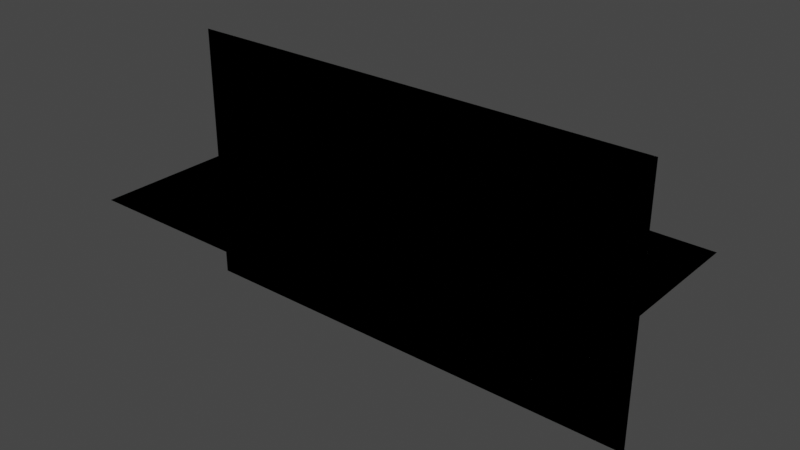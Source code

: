 # Source: DemoMuzzleFlash.blend  (saved by Blender 2.93.20; exported with 4.5.12 LTS)
import bpy
from mathutils import Matrix  # noqa: F401  (used for matrix-valued properties, if any)

bpy.ops.wm.read_factory_settings(use_empty=True)
scene = bpy.context.scene
scene.name = 'Scene'

# ---- collections
col_collection = bpy.data.collections.new('Collection'); scene.collection.children.link(col_collection)

# ---- node groups
ng_auto_smooth = bpy.data.node_groups.new('Auto Smooth', 'GeometryNodeTree')
_s = ng_auto_smooth.interface.new_socket(name='Geometry', in_out='OUTPUT', socket_type='NodeSocketGeometry')
_s = ng_auto_smooth.interface.new_socket(name='Geometry', in_out='INPUT', socket_type='NodeSocketGeometry')
_s = ng_auto_smooth.interface.new_socket(name='Angle', in_out='INPUT', socket_type='NodeSocketFloat')
_s.subtype = 'ANGLE'
_s.min_value = 0.0
_s.max_value = 3.142
ng_auto_smooth.is_modifier = True
_N = ng_auto_smooth.nodes; _L = ng_auto_smooth.links
n0 = _N.new('NodeGroupOutput'); n0.name = 'Group Output'; n0.location = (480, -100)
n1 = _N.new('NodeGroupInput'); n1.name = 'Group Input'; n1.location = (-420, -300)
n2 = _N.new('NodeGroupInput'); n2.name = 'Group Input.001'; n2.location = (-60, -100)
n3 = _N.new('GeometryNodeSetShadeSmooth'); n3.name = 'Set Shade Smooth'; n3.location = (120, -100)
n3.domain = 'EDGE'
n4 = _N.new('GeometryNodeSetShadeSmooth'); n4.name = 'Set Shade Smooth.001'; n4.location = (300, -100)
n5 = _N.new('GeometryNodeInputMeshEdgeAngle'); n5.name = 'Edge Angle'; n5.location = (-420, -220)
n6 = _N.new('GeometryNodeInputEdgeSmooth'); n6.name = 'Is Edge Smooth'; n6.location = (-60, -160)
n7 = _N.new('GeometryNodeInputShadeSmooth'); n7.name = 'Is Face Smooth'; n7.location = (-240, -340)
n8 = _N.new('FunctionNodeBooleanMath'); n8.name = 'Boolean Math'; n8.location = (-60, -220)
n9 = _N.new('FunctionNodeCompare'); n9.name = 'Compare'; n9.location = (-240, -180)
n9.operation = 'LESS_EQUAL'
_L.new(n5.outputs[0], n9.inputs[0])
_L.new(n4.outputs[0], n0.inputs[0])
_L.new(n1.outputs[1], n9.inputs[1])
_L.new(n9.outputs[0], n8.inputs[0])
_L.new(n7.outputs[0], n8.inputs[1])
_L.new(n2.outputs[0], n3.inputs[0])
_L.new(n6.outputs[0], n3.inputs[1])
_L.new(n3.outputs[0], n4.inputs[0])
_L.new(n8.outputs[0], n3.inputs[2])
n0.is_active_output = True

# ---- world
world_world = bpy.data.worlds.new('World'); scene.world = world_world
world_world.use_nodes = True; world_world.node_tree.nodes.clear()
_N = world_world.node_tree.nodes; _L = world_world.node_tree.links
n0 = _N.new('ShaderNodeOutputWorld'); n0.name = 'World Output'; n0.location = (300, 300)
n1 = _N.new('ShaderNodeBackground'); n1.name = 'Background'; n1.location = (10, 300)
n1.inputs[0].default_value = (0.05088, 0.05088, 0.05088, 1.0)
_L.new(n1.outputs[0], n0.inputs[0])
n0.is_active_output = True
world_world.color = (0.05088, 0.05088, 0.05088)
world_world.use_sun_shadow = False
world_world.sun_shadow_jitter_overblur = 0.0

# ---- meshes
me_plane = bpy.data.meshes.new('Plane')
me_plane.from_pydata([(-0.09264, -0.0488, -0.007946), (0.08736, -0.0488, -0.007946), (-0.09264, 0.0512, -0.007946), (0.08736, 0.0512, -0.007946), (-0.09264, 0.0012, -0.05795), (0.08736, 0.0012, -0.05795), (-0.09264, 0.0012, 0.04205), (0.08736, 0.0012, 0.04205), (-0.09264, 0.0512, -0.007946), (0.08736, 0.0512, -0.007946), (-0.09264, -0.0488, -0.007946), (0.08736, -0.0488, -0.007946), (-0.09264, 0.0012, 0.04205), (0.08736, 0.0012, 0.04205), (-0.09264, 0.0012, -0.05795), (0.08736, 0.0012, -0.05795)], [], [(0, 1, 3, 2), (4, 5, 7, 6), (8, 9, 11, 10), (12, 13, 15, 14)])
_uv = me_plane.uv_layers.new(name='UVMap')
_uv.uv.foreach_set('vector', [0.9066, 7.454e-05, 0.9066, 0.9999, 0.08215, 0.9999, 0.08215, 7.457e-05, 0.9066, 7.454e-05, 0.9066, 0.9999, 0.08215, 0.9999, 0.08215, 7.457e-05, 0.9066, 7.454e-05, 0.9066, 0.9999, 0.08215, 0.9999, 0.08215, 7.457e-05, 0.9066, 7.454e-05, 0.9066, 0.9999, 0.08215, 0.9999, 0.08215, 7.457e-05])
me_plane.use_remesh_fix_poles = True
me_plane.use_remesh_preserve_attributes = False
me_plane.update()

# ---- objects
ob_muzzleflash = bpy.data.objects.new('MuzzleFlash', me_plane)

# ---- transforms, parenting, visibility, modifiers, constraints
ob_muzzleflash.location = (0.0, 0.0, 0.0)
_m = ob_muzzleflash.modifiers.new('Auto Smooth', 'NODES')
_m.node_group = ng_auto_smooth
_gi = [s.identifier for s in ng_auto_smooth.interface.items_tree if s.item_type == 'SOCKET' and s.in_out == 'INPUT']
_m[_gi[1]] = 0.5236  # Angle

# ---- collection membership
col_collection.objects.link(ob_muzzleflash)

# ---- scene / render settings (as saved in the file)
scene.frame_start = 1; scene.frame_end = 250; scene.frame_set(1)
scene.render.engine = 'BLENDER_EEVEE_NEXT'
scene.cycles.use_denoising = False
scene.cycles.samples = 128
scene.cycles.sampling_pattern = 'TABULATED_SOBOL'
scene.cycles.use_adaptive_sampling = False
scene.cycles.use_light_tree = False
scene.view_settings.view_transform = 'Filmic'
bpy.context.view_layer.update()

# ---- added for rendering (the .blend has no active camera and no usable light): camera, sun
cam_auto = bpy.data.cameras.new('AutoCamera')
cam_auto.lens = 50.0
cam_auto.sensor_width = 36.0
cam_auto.clip_end = 1000.0
ob_auto_camera = bpy.data.objects.new('AutoCamera', cam_auto)
scene.collection.objects.link(ob_auto_camera)
ob_auto_camera.location = (0.209152, -0.252952, 0.161488)
ob_auto_camera.rotation_euler = (1.09748, -7.21219e-08, 0.694738)
scene.camera = ob_auto_camera
light_auto_sun = bpy.data.lights.new('AutoSun', 'SUN')
light_auto_sun.energy = 3.0
light_auto_sun.angle = 0.0523599
ob_auto_sun = bpy.data.objects.new('AutoSun', light_auto_sun)
scene.collection.objects.link(ob_auto_sun)
ob_auto_sun.rotation_euler = (0.872665, 0.174533, 0.523599)
bpy.context.view_layer.update()
